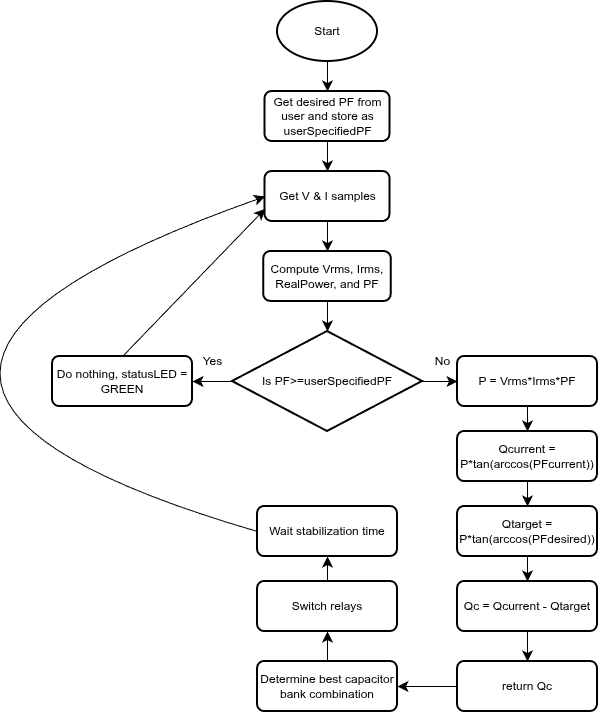

The diagram above was exported from draw.io. Its source (the exported page's mxGraphModel, read from the mxfile embedded in the PNG):
<mxGraphModel dx="697" dy="754" grid="1" gridSize="10" guides="1" tooltips="1" connect="1" arrows="1" fold="1" page="1" pageScale="1" pageWidth="850" pageHeight="1100" math="0" shadow="0">
  <root>
    <mxCell id="0" />
    <mxCell id="1" parent="0" />
    <mxCell id="4nrC2d2UN-OdnVtw0XLj-25" edge="1" parent="1" source="4nrC2d2UN-OdnVtw0XLj-1" style="edgeStyle=none;curved=1;rounded=0;orthogonalLoop=1;jettySize=auto;html=1;exitX=0;exitY=0.5;exitDx=0;exitDy=0;exitPerimeter=0;fontSize=12;startSize=8;endSize=8;" target="4nrC2d2UN-OdnVtw0XLj-7" value="Yes">
      <mxGeometry relative="1" y="-20" as="geometry">
        <mxPoint as="offset" />
      </mxGeometry>
    </mxCell>
    <mxCell id="4nrC2d2UN-OdnVtw0XLj-31" edge="1" parent="1" source="4nrC2d2UN-OdnVtw0XLj-1" style="edgeStyle=none;curved=1;rounded=0;orthogonalLoop=1;jettySize=auto;html=1;fontSize=12;startSize=8;endSize=8;" target="4nrC2d2UN-OdnVtw0XLj-10" value="No">
      <mxGeometry relative="1" x="0.1429" y="20" as="geometry">
        <mxPoint as="offset" />
        <mxPoint x="525" y="400" as="sourcePoint" />
      </mxGeometry>
    </mxCell>
    <mxCell id="4nrC2d2UN-OdnVtw0XLj-1" parent="1" style="strokeWidth=2;html=1;shape=mxgraph.flowchart.decision;whiteSpace=wrap;" value="Is PF&amp;gt;=userSpecifiedPF" vertex="1">
      <mxGeometry height="100" width="190" x="320" y="350" as="geometry" />
    </mxCell>
    <mxCell id="4nrC2d2UN-OdnVtw0XLj-27" edge="1" parent="1" source="4nrC2d2UN-OdnVtw0XLj-2" style="edgeStyle=none;curved=1;rounded=0;orthogonalLoop=1;jettySize=auto;html=1;exitX=0.5;exitY=1;exitDx=0;exitDy=0;exitPerimeter=0;fontSize=12;startSize=8;endSize=8;" target="4nrC2d2UN-OdnVtw0XLj-3">
      <mxGeometry relative="1" as="geometry" />
    </mxCell>
    <mxCell id="4nrC2d2UN-OdnVtw0XLj-2" parent="1" style="strokeWidth=2;html=1;shape=mxgraph.flowchart.start_1;whiteSpace=wrap;" value="Start" vertex="1">
      <mxGeometry height="60" width="100" x="365" y="20" as="geometry" />
    </mxCell>
    <mxCell id="4nrC2d2UN-OdnVtw0XLj-28" edge="1" parent="1" source="4nrC2d2UN-OdnVtw0XLj-3" style="edgeStyle=none;curved=1;rounded=0;orthogonalLoop=1;jettySize=auto;html=1;exitX=0.5;exitY=1;exitDx=0;exitDy=0;fontSize=12;startSize=8;endSize=8;" target="4nrC2d2UN-OdnVtw0XLj-6">
      <mxGeometry relative="1" as="geometry" />
    </mxCell>
    <mxCell id="4nrC2d2UN-OdnVtw0XLj-3" parent="1" style="rounded=1;whiteSpace=wrap;html=1;absoluteArcSize=1;arcSize=14;strokeWidth=2;" value="Get desired PF from user and store as userSpecifiedPF" vertex="1">
      <mxGeometry height="50" width="125" x="352.5" y="110" as="geometry" />
    </mxCell>
    <mxCell id="4nrC2d2UN-OdnVtw0XLj-30" edge="1" parent="1" source="4nrC2d2UN-OdnVtw0XLj-4" style="edgeStyle=none;curved=1;rounded=0;orthogonalLoop=1;jettySize=auto;html=1;exitX=0.5;exitY=1;exitDx=0;exitDy=0;fontSize=12;startSize=8;endSize=8;" target="4nrC2d2UN-OdnVtw0XLj-1">
      <mxGeometry relative="1" as="geometry" />
    </mxCell>
    <mxCell id="4nrC2d2UN-OdnVtw0XLj-4" parent="1" style="rounded=1;whiteSpace=wrap;html=1;absoluteArcSize=1;arcSize=14;strokeWidth=2;" value="Compute Vrms, Irms, RealPower, and PF" vertex="1">
      <mxGeometry height="50" width="127.5" x="351.25" y="270" as="geometry" />
    </mxCell>
    <mxCell id="4nrC2d2UN-OdnVtw0XLj-33" edge="1" parent="1" source="4nrC2d2UN-OdnVtw0XLj-5" style="edgeStyle=none;curved=1;rounded=0;orthogonalLoop=1;jettySize=auto;html=1;exitX=0.5;exitY=1;exitDx=0;exitDy=0;fontSize=12;startSize=8;endSize=8;" target="4nrC2d2UN-OdnVtw0XLj-17">
      <mxGeometry relative="1" as="geometry" />
    </mxCell>
    <mxCell id="4nrC2d2UN-OdnVtw0XLj-5" parent="1" style="rounded=1;whiteSpace=wrap;html=1;absoluteArcSize=1;arcSize=14;strokeWidth=2;" value="Qcurrent = P*tan(arccos(PFcurrent))" vertex="1">
      <mxGeometry height="50" width="140" x="545" y="450" as="geometry" />
    </mxCell>
    <mxCell id="4nrC2d2UN-OdnVtw0XLj-29" edge="1" parent="1" source="4nrC2d2UN-OdnVtw0XLj-6" style="edgeStyle=none;curved=1;rounded=0;orthogonalLoop=1;jettySize=auto;html=1;exitX=0.5;exitY=1;exitDx=0;exitDy=0;fontSize=12;startSize=8;endSize=8;" target="4nrC2d2UN-OdnVtw0XLj-4">
      <mxGeometry relative="1" as="geometry" />
    </mxCell>
    <mxCell id="4nrC2d2UN-OdnVtw0XLj-6" parent="1" style="rounded=1;whiteSpace=wrap;html=1;absoluteArcSize=1;arcSize=14;strokeWidth=2;" value="Get V &amp;amp; I samples" vertex="1">
      <mxGeometry height="50" width="125" x="352.5" y="190" as="geometry" />
    </mxCell>
    <mxCell id="4nrC2d2UN-OdnVtw0XLj-26" edge="1" parent="1" source="4nrC2d2UN-OdnVtw0XLj-7" style="edgeStyle=none;curved=1;rounded=0;orthogonalLoop=1;jettySize=auto;html=1;exitX=0.5;exitY=0;exitDx=0;exitDy=0;entryX=0;entryY=0.75;entryDx=0;entryDy=0;fontSize=12;startSize=8;endSize=8;" target="4nrC2d2UN-OdnVtw0XLj-6">
      <mxGeometry relative="1" as="geometry" />
    </mxCell>
    <mxCell id="4nrC2d2UN-OdnVtw0XLj-7" parent="1" style="rounded=1;whiteSpace=wrap;html=1;absoluteArcSize=1;arcSize=14;strokeWidth=2;" value="Do nothing, statusLED = GREEN" vertex="1">
      <mxGeometry height="50" width="140" x="140" y="375" as="geometry" />
    </mxCell>
    <mxCell id="4nrC2d2UN-OdnVtw0XLj-32" edge="1" parent="1" source="4nrC2d2UN-OdnVtw0XLj-10" style="edgeStyle=none;curved=1;rounded=0;orthogonalLoop=1;jettySize=auto;html=1;exitX=0.5;exitY=1;exitDx=0;exitDy=0;fontSize=12;startSize=8;endSize=8;" target="4nrC2d2UN-OdnVtw0XLj-5">
      <mxGeometry relative="1" as="geometry" />
    </mxCell>
    <mxCell id="4nrC2d2UN-OdnVtw0XLj-10" parent="1" style="rounded=1;whiteSpace=wrap;html=1;absoluteArcSize=1;arcSize=14;strokeWidth=2;" value="P = Vrms*Irms*PF" vertex="1">
      <mxGeometry height="50" width="140" x="545" y="375" as="geometry" />
    </mxCell>
    <mxCell id="4nrC2d2UN-OdnVtw0XLj-34" edge="1" parent="1" source="4nrC2d2UN-OdnVtw0XLj-17" style="edgeStyle=none;curved=1;rounded=0;orthogonalLoop=1;jettySize=auto;html=1;exitX=0.5;exitY=1;exitDx=0;exitDy=0;fontSize=12;startSize=8;endSize=8;" target="4nrC2d2UN-OdnVtw0XLj-18">
      <mxGeometry relative="1" as="geometry" />
    </mxCell>
    <mxCell id="4nrC2d2UN-OdnVtw0XLj-17" parent="1" style="rounded=1;whiteSpace=wrap;html=1;absoluteArcSize=1;arcSize=14;strokeWidth=2;" value="Qtarget = P*tan(arccos(PFdesired))" vertex="1">
      <mxGeometry height="50" width="140" x="545" y="525" as="geometry" />
    </mxCell>
    <mxCell id="4nrC2d2UN-OdnVtw0XLj-35" edge="1" parent="1" source="4nrC2d2UN-OdnVtw0XLj-18" style="edgeStyle=none;curved=1;rounded=0;orthogonalLoop=1;jettySize=auto;html=1;exitX=0.5;exitY=1;exitDx=0;exitDy=0;fontSize=12;startSize=8;endSize=8;" target="4nrC2d2UN-OdnVtw0XLj-19">
      <mxGeometry relative="1" as="geometry" />
    </mxCell>
    <mxCell id="4nrC2d2UN-OdnVtw0XLj-18" parent="1" style="rounded=1;whiteSpace=wrap;html=1;absoluteArcSize=1;arcSize=14;strokeWidth=2;" value="Qc = Qcurrent - Qtarget" vertex="1">
      <mxGeometry height="50" width="140" x="545" y="600" as="geometry" />
    </mxCell>
    <mxCell id="4nrC2d2UN-OdnVtw0XLj-36" edge="1" parent="1" source="4nrC2d2UN-OdnVtw0XLj-19" style="edgeStyle=none;curved=1;rounded=0;orthogonalLoop=1;jettySize=auto;html=1;exitX=0;exitY=0.5;exitDx=0;exitDy=0;fontSize=12;startSize=8;endSize=8;" target="4nrC2d2UN-OdnVtw0XLj-21">
      <mxGeometry relative="1" as="geometry">
        <mxPoint x="500" y="705" as="targetPoint" />
      </mxGeometry>
    </mxCell>
    <mxCell id="4nrC2d2UN-OdnVtw0XLj-19" parent="1" style="rounded=1;whiteSpace=wrap;html=1;absoluteArcSize=1;arcSize=14;strokeWidth=2;" value="return Qc" vertex="1">
      <mxGeometry height="50" width="140" x="545" y="680" as="geometry" />
    </mxCell>
    <mxCell id="4nrC2d2UN-OdnVtw0XLj-37" edge="1" parent="1" source="4nrC2d2UN-OdnVtw0XLj-21" style="edgeStyle=none;curved=1;rounded=0;orthogonalLoop=1;jettySize=auto;html=1;exitX=0.5;exitY=0;exitDx=0;exitDy=0;fontSize=12;startSize=8;endSize=8;" target="4nrC2d2UN-OdnVtw0XLj-22">
      <mxGeometry relative="1" as="geometry" />
    </mxCell>
    <mxCell id="4nrC2d2UN-OdnVtw0XLj-21" parent="1" style="rounded=1;whiteSpace=wrap;html=1;absoluteArcSize=1;arcSize=14;strokeWidth=2;" value="Determine best capacitor bank combination" vertex="1">
      <mxGeometry height="50" width="140" x="345" y="680" as="geometry" />
    </mxCell>
    <mxCell id="4nrC2d2UN-OdnVtw0XLj-38" edge="1" parent="1" source="4nrC2d2UN-OdnVtw0XLj-22" style="edgeStyle=none;curved=1;rounded=0;orthogonalLoop=1;jettySize=auto;html=1;exitX=0.5;exitY=0;exitDx=0;exitDy=0;fontSize=12;startSize=8;endSize=8;" target="4nrC2d2UN-OdnVtw0XLj-23">
      <mxGeometry relative="1" as="geometry" />
    </mxCell>
    <mxCell id="4nrC2d2UN-OdnVtw0XLj-22" parent="1" style="rounded=1;whiteSpace=wrap;html=1;absoluteArcSize=1;arcSize=14;strokeWidth=2;" value="Switch relays" vertex="1">
      <mxGeometry height="50" width="140" x="345" y="600" as="geometry" />
    </mxCell>
    <mxCell id="4nrC2d2UN-OdnVtw0XLj-24" edge="1" parent="1" source="4nrC2d2UN-OdnVtw0XLj-23" style="edgeStyle=none;curved=1;rounded=0;orthogonalLoop=1;jettySize=auto;html=1;exitX=0;exitY=0.5;exitDx=0;exitDy=0;entryX=0;entryY=0.5;entryDx=0;entryDy=0;fontSize=12;startSize=8;endSize=8;" target="4nrC2d2UN-OdnVtw0XLj-6">
      <mxGeometry relative="1" as="geometry">
        <Array as="points">
          <mxPoint x="-170" y="400" />
        </Array>
      </mxGeometry>
    </mxCell>
    <mxCell id="4nrC2d2UN-OdnVtw0XLj-23" parent="1" style="rounded=1;whiteSpace=wrap;html=1;absoluteArcSize=1;arcSize=14;strokeWidth=2;" value="Wait stabilization time" vertex="1">
      <mxGeometry height="50" width="140" x="345" y="525" as="geometry" />
    </mxCell>
  </root>
</mxGraphModel>